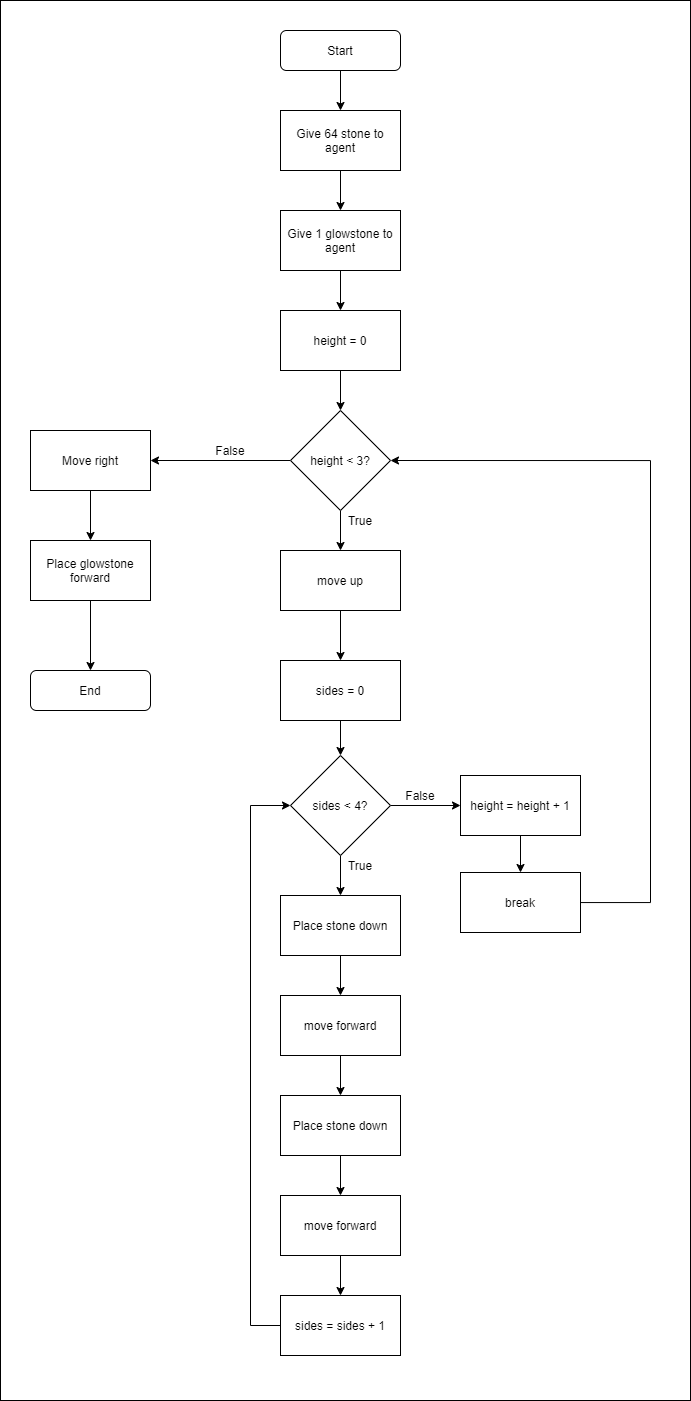

The diagram above was exported from draw.io. Its source (the exported page's mxGraphModel, read from the mxfile embedded in the PNG):
<mxGraphModel dx="2124" dy="1341" grid="1" gridSize="10" guides="1" tooltips="1" connect="1" arrows="1" fold="1" page="1" pageScale="1" pageWidth="1169" pageHeight="1654" math="0" shadow="0">
  <root>
    <mxCell id="0" />
    <mxCell id="1" parent="0" />
    <mxCell id="aUdK-weDcSJMLyJkkqj2-52" value="" style="rounded=0;whiteSpace=wrap;html=1;fillColor=none;" vertex="1" parent="1">
      <mxGeometry x="80" y="40" width="690" height="1400" as="geometry" />
    </mxCell>
    <mxCell id="aUdK-weDcSJMLyJkkqj2-27" style="edgeStyle=orthogonalEdgeStyle;rounded=0;orthogonalLoop=1;jettySize=auto;html=1;entryX=0.5;entryY=0;entryDx=0;entryDy=0;" edge="1" parent="1" source="aUdK-weDcSJMLyJkkqj2-2" target="aUdK-weDcSJMLyJkkqj2-3">
      <mxGeometry relative="1" as="geometry" />
    </mxCell>
    <mxCell id="aUdK-weDcSJMLyJkkqj2-2" value="Start" style="rounded=1;whiteSpace=wrap;html=1;" vertex="1" parent="1">
      <mxGeometry x="360" y="70" width="120" height="40" as="geometry" />
    </mxCell>
    <mxCell id="aUdK-weDcSJMLyJkkqj2-28" style="edgeStyle=orthogonalEdgeStyle;rounded=0;orthogonalLoop=1;jettySize=auto;html=1;" edge="1" parent="1" source="aUdK-weDcSJMLyJkkqj2-3" target="aUdK-weDcSJMLyJkkqj2-4">
      <mxGeometry relative="1" as="geometry" />
    </mxCell>
    <mxCell id="aUdK-weDcSJMLyJkkqj2-3" value="Give 64 stone to agent" style="rounded=0;whiteSpace=wrap;html=1;" vertex="1" parent="1">
      <mxGeometry x="360" y="150" width="120" height="60" as="geometry" />
    </mxCell>
    <mxCell id="aUdK-weDcSJMLyJkkqj2-29" style="edgeStyle=orthogonalEdgeStyle;rounded=0;orthogonalLoop=1;jettySize=auto;html=1;" edge="1" parent="1" source="aUdK-weDcSJMLyJkkqj2-4" target="aUdK-weDcSJMLyJkkqj2-5">
      <mxGeometry relative="1" as="geometry" />
    </mxCell>
    <mxCell id="aUdK-weDcSJMLyJkkqj2-4" value="Give 1 glowstone to agent" style="rounded=0;whiteSpace=wrap;html=1;" vertex="1" parent="1">
      <mxGeometry x="360" y="250" width="120" height="60" as="geometry" />
    </mxCell>
    <mxCell id="aUdK-weDcSJMLyJkkqj2-30" style="edgeStyle=orthogonalEdgeStyle;rounded=0;orthogonalLoop=1;jettySize=auto;html=1;" edge="1" parent="1" source="aUdK-weDcSJMLyJkkqj2-5" target="aUdK-weDcSJMLyJkkqj2-6">
      <mxGeometry relative="1" as="geometry" />
    </mxCell>
    <mxCell id="aUdK-weDcSJMLyJkkqj2-5" value="height = 0" style="rounded=0;whiteSpace=wrap;html=1;" vertex="1" parent="1">
      <mxGeometry x="360" y="350" width="120" height="60" as="geometry" />
    </mxCell>
    <mxCell id="aUdK-weDcSJMLyJkkqj2-42" style="edgeStyle=orthogonalEdgeStyle;rounded=0;orthogonalLoop=1;jettySize=auto;html=1;entryX=0.5;entryY=0;entryDx=0;entryDy=0;" edge="1" parent="1" source="aUdK-weDcSJMLyJkkqj2-6" target="aUdK-weDcSJMLyJkkqj2-41">
      <mxGeometry relative="1" as="geometry" />
    </mxCell>
    <mxCell id="aUdK-weDcSJMLyJkkqj2-48" style="edgeStyle=orthogonalEdgeStyle;rounded=0;orthogonalLoop=1;jettySize=auto;html=1;exitX=0;exitY=0.5;exitDx=0;exitDy=0;entryX=1;entryY=0.5;entryDx=0;entryDy=0;" edge="1" parent="1" source="aUdK-weDcSJMLyJkkqj2-6" target="aUdK-weDcSJMLyJkkqj2-46">
      <mxGeometry relative="1" as="geometry" />
    </mxCell>
    <mxCell id="aUdK-weDcSJMLyJkkqj2-6" value="height &amp;lt; 3?" style="rhombus;whiteSpace=wrap;html=1;" vertex="1" parent="1">
      <mxGeometry x="370" y="450" width="100" height="100" as="geometry" />
    </mxCell>
    <mxCell id="aUdK-weDcSJMLyJkkqj2-25" style="edgeStyle=orthogonalEdgeStyle;rounded=0;orthogonalLoop=1;jettySize=auto;html=1;" edge="1" parent="1" source="aUdK-weDcSJMLyJkkqj2-7" target="aUdK-weDcSJMLyJkkqj2-8">
      <mxGeometry relative="1" as="geometry" />
    </mxCell>
    <mxCell id="aUdK-weDcSJMLyJkkqj2-7" value="sides = 0" style="rounded=0;whiteSpace=wrap;html=1;" vertex="1" parent="1">
      <mxGeometry x="360" y="700" width="120" height="60" as="geometry" />
    </mxCell>
    <mxCell id="aUdK-weDcSJMLyJkkqj2-14" style="edgeStyle=orthogonalEdgeStyle;rounded=0;orthogonalLoop=1;jettySize=auto;html=1;entryX=0.5;entryY=0;entryDx=0;entryDy=0;" edge="1" parent="1" source="aUdK-weDcSJMLyJkkqj2-8" target="aUdK-weDcSJMLyJkkqj2-9">
      <mxGeometry relative="1" as="geometry" />
    </mxCell>
    <mxCell id="aUdK-weDcSJMLyJkkqj2-22" style="edgeStyle=orthogonalEdgeStyle;rounded=0;orthogonalLoop=1;jettySize=auto;html=1;entryX=0;entryY=0.5;entryDx=0;entryDy=0;" edge="1" parent="1" source="aUdK-weDcSJMLyJkkqj2-8" target="aUdK-weDcSJMLyJkkqj2-20">
      <mxGeometry relative="1" as="geometry" />
    </mxCell>
    <mxCell id="aUdK-weDcSJMLyJkkqj2-8" value="sides &amp;lt; 4?" style="rhombus;whiteSpace=wrap;html=1;" vertex="1" parent="1">
      <mxGeometry x="370" y="795" width="100" height="100" as="geometry" />
    </mxCell>
    <mxCell id="aUdK-weDcSJMLyJkkqj2-15" style="edgeStyle=orthogonalEdgeStyle;rounded=0;orthogonalLoop=1;jettySize=auto;html=1;" edge="1" parent="1" source="aUdK-weDcSJMLyJkkqj2-9" target="aUdK-weDcSJMLyJkkqj2-10">
      <mxGeometry relative="1" as="geometry" />
    </mxCell>
    <mxCell id="aUdK-weDcSJMLyJkkqj2-9" value="Place stone down" style="rounded=0;whiteSpace=wrap;html=1;" vertex="1" parent="1">
      <mxGeometry x="360" y="935" width="120" height="60" as="geometry" />
    </mxCell>
    <mxCell id="aUdK-weDcSJMLyJkkqj2-16" style="edgeStyle=orthogonalEdgeStyle;rounded=0;orthogonalLoop=1;jettySize=auto;html=1;" edge="1" parent="1" source="aUdK-weDcSJMLyJkkqj2-10" target="aUdK-weDcSJMLyJkkqj2-11">
      <mxGeometry relative="1" as="geometry" />
    </mxCell>
    <mxCell id="aUdK-weDcSJMLyJkkqj2-10" value="move forward" style="rounded=0;whiteSpace=wrap;html=1;" vertex="1" parent="1">
      <mxGeometry x="360" y="1035" width="120" height="60" as="geometry" />
    </mxCell>
    <mxCell id="aUdK-weDcSJMLyJkkqj2-17" style="edgeStyle=orthogonalEdgeStyle;rounded=0;orthogonalLoop=1;jettySize=auto;html=1;" edge="1" parent="1" source="aUdK-weDcSJMLyJkkqj2-11" target="aUdK-weDcSJMLyJkkqj2-12">
      <mxGeometry relative="1" as="geometry" />
    </mxCell>
    <mxCell id="aUdK-weDcSJMLyJkkqj2-11" value="Place stone down" style="rounded=0;whiteSpace=wrap;html=1;" vertex="1" parent="1">
      <mxGeometry x="360" y="1135" width="120" height="60" as="geometry" />
    </mxCell>
    <mxCell id="aUdK-weDcSJMLyJkkqj2-18" style="edgeStyle=orthogonalEdgeStyle;rounded=0;orthogonalLoop=1;jettySize=auto;html=1;" edge="1" parent="1" source="aUdK-weDcSJMLyJkkqj2-12" target="aUdK-weDcSJMLyJkkqj2-13">
      <mxGeometry relative="1" as="geometry" />
    </mxCell>
    <mxCell id="aUdK-weDcSJMLyJkkqj2-12" value="move forward" style="rounded=0;whiteSpace=wrap;html=1;" vertex="1" parent="1">
      <mxGeometry x="360" y="1235" width="120" height="60" as="geometry" />
    </mxCell>
    <mxCell id="aUdK-weDcSJMLyJkkqj2-19" style="edgeStyle=orthogonalEdgeStyle;rounded=0;orthogonalLoop=1;jettySize=auto;html=1;entryX=0;entryY=0.5;entryDx=0;entryDy=0;" edge="1" parent="1" source="aUdK-weDcSJMLyJkkqj2-13" target="aUdK-weDcSJMLyJkkqj2-8">
      <mxGeometry relative="1" as="geometry">
        <Array as="points">
          <mxPoint x="330" y="1365" />
          <mxPoint x="330" y="845" />
        </Array>
      </mxGeometry>
    </mxCell>
    <mxCell id="aUdK-weDcSJMLyJkkqj2-13" value="sides = sides + 1" style="rounded=0;whiteSpace=wrap;html=1;" vertex="1" parent="1">
      <mxGeometry x="360" y="1335" width="120" height="60" as="geometry" />
    </mxCell>
    <mxCell id="aUdK-weDcSJMLyJkkqj2-23" style="edgeStyle=orthogonalEdgeStyle;rounded=0;orthogonalLoop=1;jettySize=auto;html=1;entryX=0.5;entryY=0;entryDx=0;entryDy=0;" edge="1" parent="1" source="aUdK-weDcSJMLyJkkqj2-20" target="aUdK-weDcSJMLyJkkqj2-21">
      <mxGeometry relative="1" as="geometry" />
    </mxCell>
    <mxCell id="aUdK-weDcSJMLyJkkqj2-20" value="height = height + 1" style="rounded=0;whiteSpace=wrap;html=1;" vertex="1" parent="1">
      <mxGeometry x="540" y="815" width="120" height="60" as="geometry" />
    </mxCell>
    <mxCell id="aUdK-weDcSJMLyJkkqj2-45" style="edgeStyle=orthogonalEdgeStyle;rounded=0;orthogonalLoop=1;jettySize=auto;html=1;entryX=1;entryY=0.5;entryDx=0;entryDy=0;" edge="1" parent="1" source="aUdK-weDcSJMLyJkkqj2-21" target="aUdK-weDcSJMLyJkkqj2-6">
      <mxGeometry relative="1" as="geometry">
        <Array as="points">
          <mxPoint x="730" y="942" />
          <mxPoint x="730" y="500" />
        </Array>
      </mxGeometry>
    </mxCell>
    <mxCell id="aUdK-weDcSJMLyJkkqj2-21" value="break" style="rounded=0;whiteSpace=wrap;html=1;" vertex="1" parent="1">
      <mxGeometry x="540" y="912" width="120" height="60" as="geometry" />
    </mxCell>
    <mxCell id="aUdK-weDcSJMLyJkkqj2-31" value="End" style="rounded=1;whiteSpace=wrap;html=1;" vertex="1" parent="1">
      <mxGeometry x="110" y="710" width="120" height="40" as="geometry" />
    </mxCell>
    <mxCell id="aUdK-weDcSJMLyJkkqj2-35" value="False" style="text;html=1;strokeColor=none;fillColor=none;align=center;verticalAlign=middle;whiteSpace=wrap;rounded=0;" vertex="1" parent="1">
      <mxGeometry x="290" y="480" width="40" height="20" as="geometry" />
    </mxCell>
    <mxCell id="aUdK-weDcSJMLyJkkqj2-38" value="False" style="text;html=1;strokeColor=none;fillColor=none;align=center;verticalAlign=middle;whiteSpace=wrap;rounded=0;" vertex="1" parent="1">
      <mxGeometry x="480" y="825" width="40" height="20" as="geometry" />
    </mxCell>
    <mxCell id="aUdK-weDcSJMLyJkkqj2-39" value="True&lt;span style=&quot;color: rgba(0 , 0 , 0 , 0) ; font-family: monospace ; font-size: 0px&quot;&gt;%3CmxGraphModel%3E%3Croot%3E%3CmxCell%20id%3D%220%22%2F%3E%3CmxCell%20id%3D%221%22%20parent%3D%220%22%2F%3E%3CmxCell%20id%3D%222%22%20value%3D%22False%22%20style%3D%22text%3Bhtml%3D1%3BstrokeColor%3Dnone%3BfillColor%3Dnone%3Balign%3Dcenter%3BverticalAlign%3Dmiddle%3BwhiteSpace%3Dwrap%3Brounded%3D0%3B%22%20vertex%3D%221%22%20parent%3D%221%22%3E%3CmxGeometry%20x%3D%22260%22%20y%3D%22440%22%20width%3D%2240%22%20height%3D%2220%22%20as%3D%22geometry%22%2F%3E%3C%2FmxCell%3E%3C%2Froot%3E%3C%2FmxGraphModel%3E&lt;/span&gt;" style="text;html=1;strokeColor=none;fillColor=none;align=center;verticalAlign=middle;whiteSpace=wrap;rounded=0;" vertex="1" parent="1">
      <mxGeometry x="420" y="895" width="40" height="20" as="geometry" />
    </mxCell>
    <mxCell id="aUdK-weDcSJMLyJkkqj2-40" style="edgeStyle=orthogonalEdgeStyle;rounded=0;orthogonalLoop=1;jettySize=auto;html=1;exitX=0.5;exitY=1;exitDx=0;exitDy=0;" edge="1" parent="1" source="aUdK-weDcSJMLyJkkqj2-35" target="aUdK-weDcSJMLyJkkqj2-35">
      <mxGeometry relative="1" as="geometry" />
    </mxCell>
    <mxCell id="aUdK-weDcSJMLyJkkqj2-43" style="edgeStyle=orthogonalEdgeStyle;rounded=0;orthogonalLoop=1;jettySize=auto;html=1;" edge="1" parent="1" source="aUdK-weDcSJMLyJkkqj2-41" target="aUdK-weDcSJMLyJkkqj2-7">
      <mxGeometry relative="1" as="geometry" />
    </mxCell>
    <mxCell id="aUdK-weDcSJMLyJkkqj2-41" value="move up" style="rounded=0;whiteSpace=wrap;html=1;" vertex="1" parent="1">
      <mxGeometry x="360" y="590" width="120" height="60" as="geometry" />
    </mxCell>
    <mxCell id="aUdK-weDcSJMLyJkkqj2-49" style="edgeStyle=orthogonalEdgeStyle;rounded=0;orthogonalLoop=1;jettySize=auto;html=1;entryX=0.5;entryY=0;entryDx=0;entryDy=0;" edge="1" parent="1" source="aUdK-weDcSJMLyJkkqj2-46" target="aUdK-weDcSJMLyJkkqj2-47">
      <mxGeometry relative="1" as="geometry" />
    </mxCell>
    <mxCell id="aUdK-weDcSJMLyJkkqj2-46" value="Move right" style="rounded=0;whiteSpace=wrap;html=1;" vertex="1" parent="1">
      <mxGeometry x="110" y="470" width="120" height="60" as="geometry" />
    </mxCell>
    <mxCell id="aUdK-weDcSJMLyJkkqj2-50" style="edgeStyle=orthogonalEdgeStyle;rounded=0;orthogonalLoop=1;jettySize=auto;html=1;" edge="1" parent="1" source="aUdK-weDcSJMLyJkkqj2-47" target="aUdK-weDcSJMLyJkkqj2-31">
      <mxGeometry relative="1" as="geometry" />
    </mxCell>
    <mxCell id="aUdK-weDcSJMLyJkkqj2-47" value="Place glowstone forward" style="rounded=0;whiteSpace=wrap;html=1;" vertex="1" parent="1">
      <mxGeometry x="110" y="580" width="120" height="60" as="geometry" />
    </mxCell>
    <mxCell id="aUdK-weDcSJMLyJkkqj2-54" value="True&lt;span style=&quot;color: rgba(0 , 0 , 0 , 0) ; font-family: monospace ; font-size: 0px&quot;&gt;%3CmxGraphModel%3E%3Croot%3E%3CmxCell%20id%3D%220%22%2F%3E%3CmxCell%20id%3D%221%22%20parent%3D%220%22%2F%3E%3CmxCell%20id%3D%222%22%20value%3D%22False%22%20style%3D%22text%3Bhtml%3D1%3BstrokeColor%3Dnone%3BfillColor%3Dnone%3Balign%3Dcenter%3BverticalAlign%3Dmiddle%3BwhiteSpace%3Dwrap%3Brounded%3D0%3B%22%20vertex%3D%221%22%20parent%3D%221%22%3E%3CmxGeometry%20x%3D%22260%22%20y%3D%22440%22%20width%3D%2240%22%20height%3D%2220%22%20as%3D%22geometry%22%2F%3E%3C%2FmxCell%3E%3C%2Froot%3E%3C%2FmxGraphModel%3E&lt;/span&gt;" style="text;html=1;strokeColor=none;fillColor=none;align=center;verticalAlign=middle;whiteSpace=wrap;rounded=0;" vertex="1" parent="1">
      <mxGeometry x="420" y="550" width="40" height="20" as="geometry" />
    </mxCell>
  </root>
</mxGraphModel>